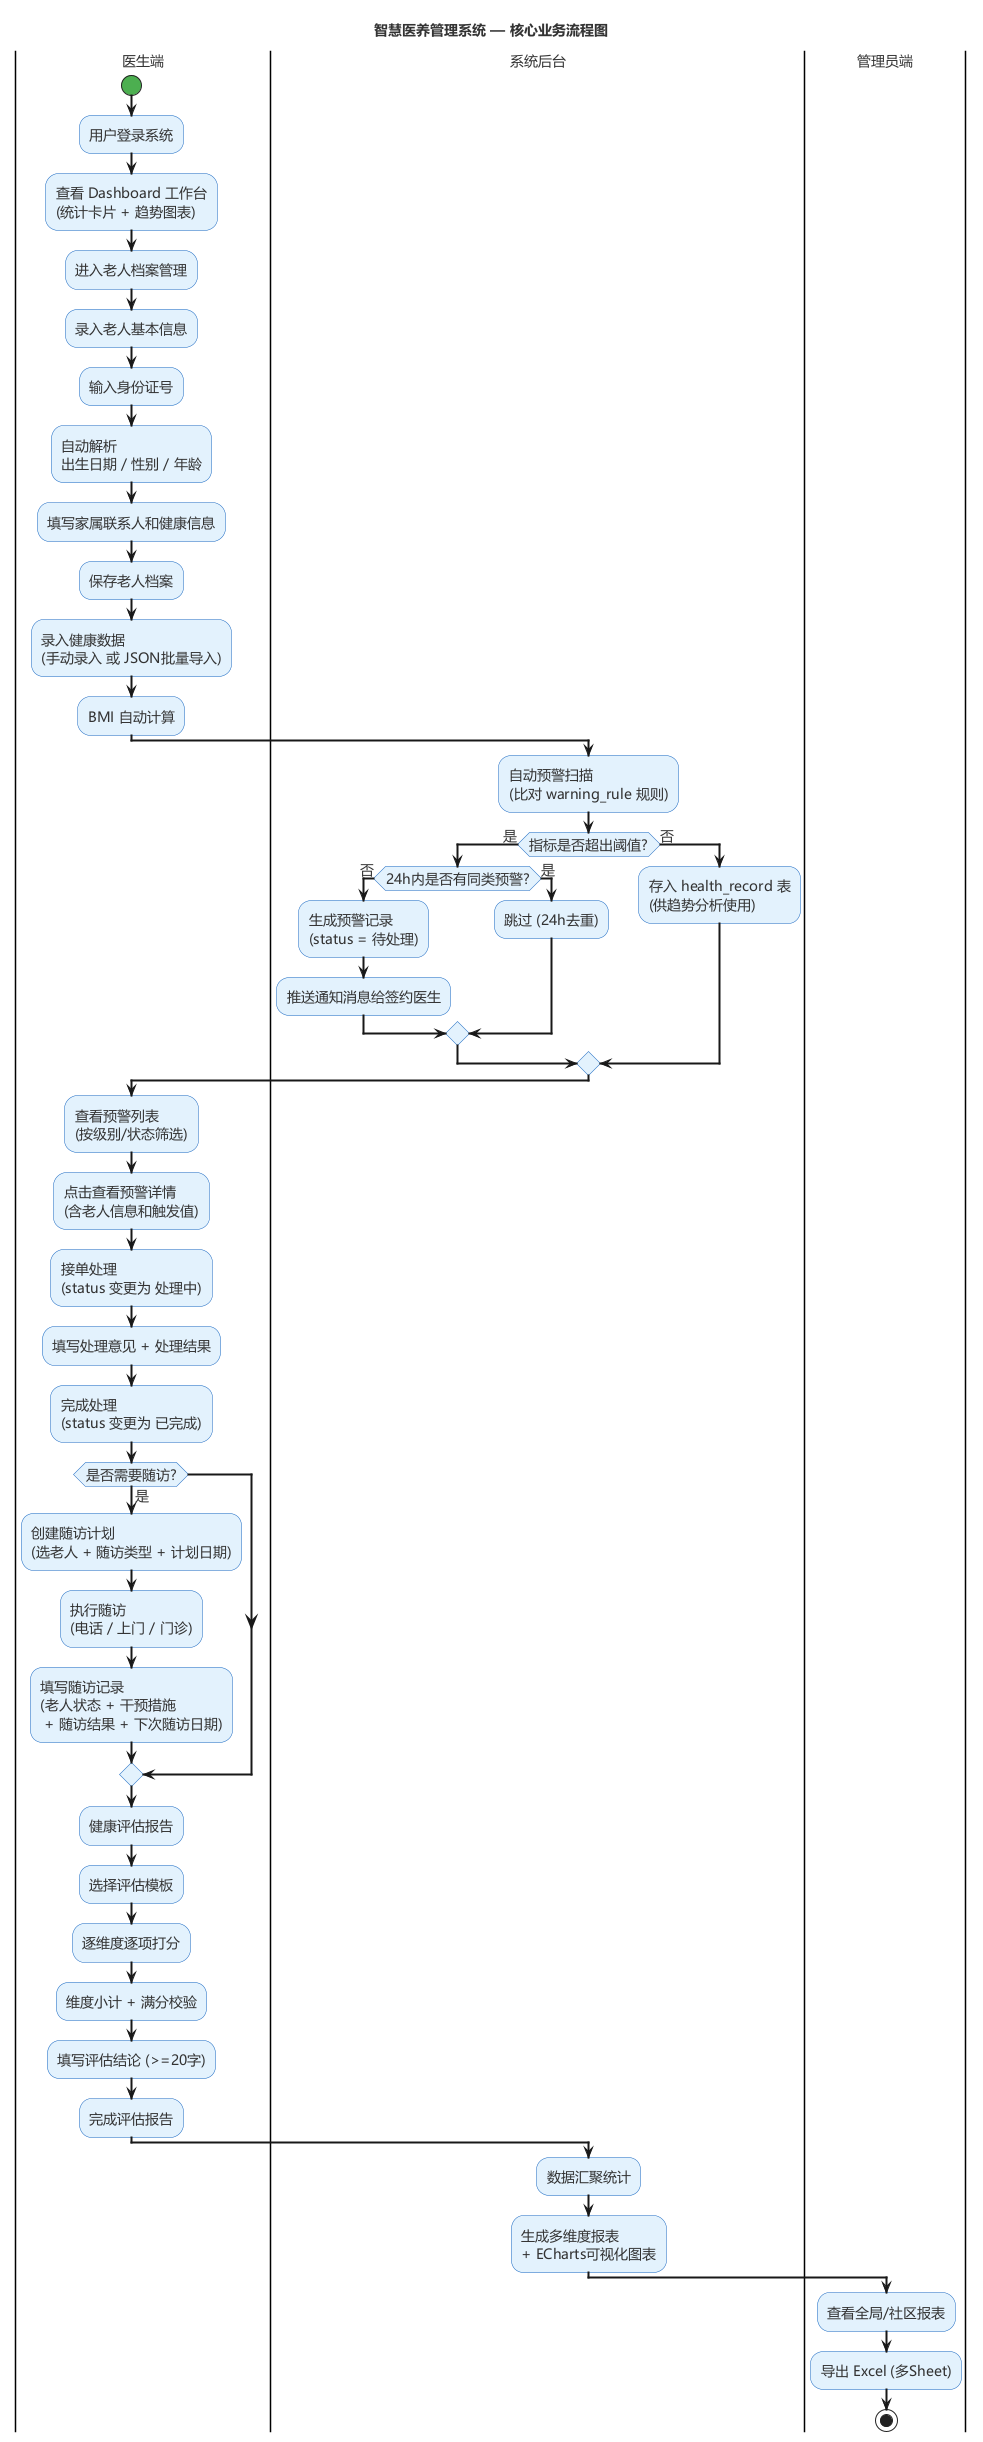

The diagram above was rendered by PlantUML. Its source (embedded in the PNG):
@startuml
skinparam backgroundColor #FFFFFF
skinparam defaultFontName Microsoft YaHei
skinparam defaultFontSize 14
skinparam defaultFontColor #333333
skinparam ArrowThickness 2
skinparam ActivityBorderColor #1565C0
skinparam ActivityBackgroundColor #E3F2FD
skinparam ActivityStartColor #4CAF50
skinparam ActivityEndColor #F44336
skinparam ActivityBarColor #FF9800

title 智慧医养管理系统 — 核心业务流程图

|医生端|
start
:用户登录系统;
:查看 Dashboard 工作台
(统计卡片 + 趋势图表);

|医生端|
:进入老人档案管理;
:录入老人基本信息;
:输入身份证号;
:自动解析\n出生日期 / 性别 / 年龄;
:填写家属联系人和健康信息;
:保存老人档案;

|医生端|
:录入健康数据
(手动录入 或 JSON批量导入);
:BMI 自动计算;

|系统后台|
:自动预警扫描
(比对 warning_rule 规则);
if (指标是否超出阈值?) then (是)
  if (24h内是否有同类预警?) then (否)
    :生成预警记录
    (status = 待处理);
    :推送通知消息给签约医生;
  else (是)
    :跳过 (24h去重);
  endif
else (否)
  :存入 health_record 表
  (供趋势分析使用);
endif

|医生端|
:查看预警列表
(按级别/状态筛选);
:点击查看预警详情
(含老人信息和触发值);
:接单处理
(status 变更为 处理中);
:填写处理意见 + 处理结果;
:完成处理
(status 变更为 已完成);

|医生端|
if (是否需要随访?) then (是)
  :创建随访计划
  (选老人 + 随访类型 + 计划日期);
  :执行随访
  (电话 / 上门 / 门诊);
  :填写随访记录
  (老人状态 + 干预措施
   + 随访结果 + 下次随访日期);
endif

|医生端|
:健康评估报告;
:选择评估模板;
:逐维度逐项打分;
:维度小计 + 满分校验;
:填写评估结论 (>=20字);
:完成评估报告;

|系统后台|
:数据汇聚统计;
:生成多维度报表
+ ECharts可视化图表;

|管理员端|
:查看全局/社区报表;
:导出 Excel (多Sheet);

stop

@enduml